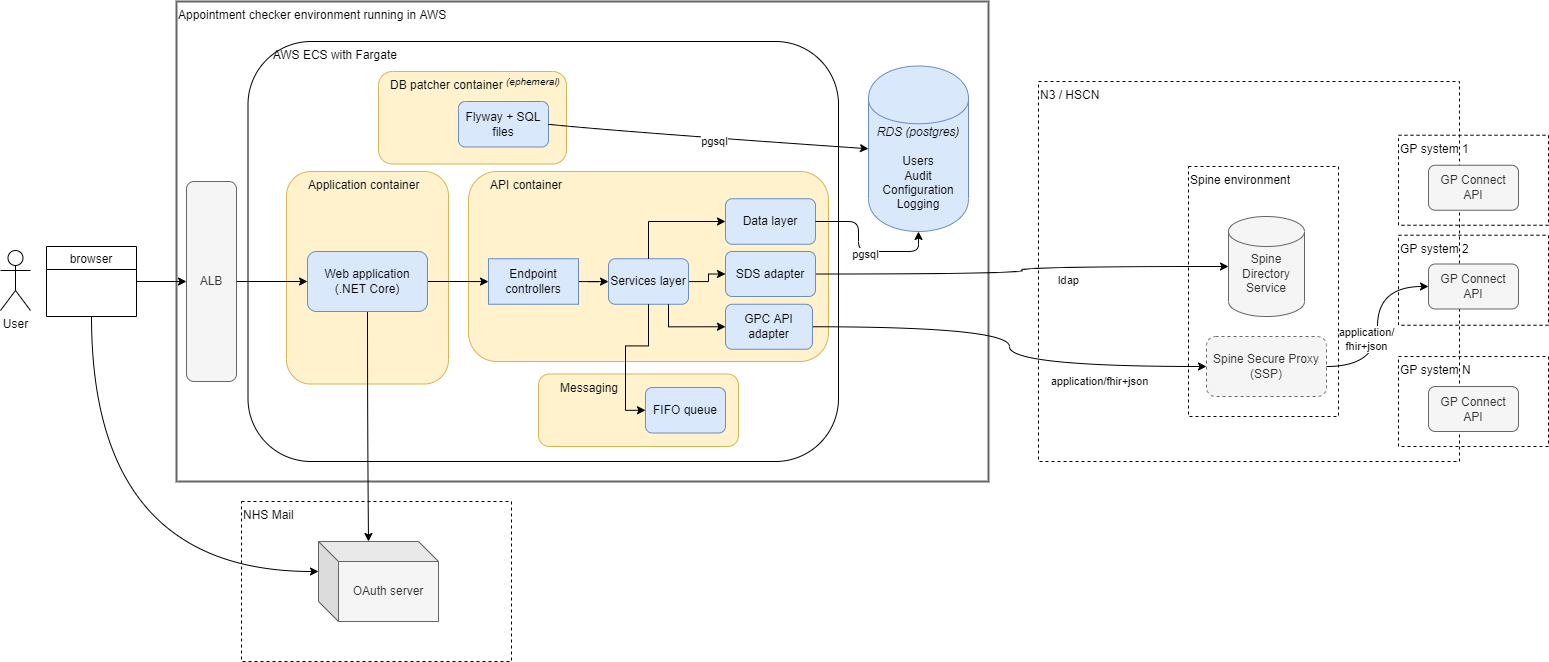

The diagram above was exported from draw.io. Its source (the exported page's mxGraphModel, read from the mxfile embedded in the PNG):
<mxGraphModel dx="1718" dy="1014" grid="1" gridSize="10" guides="1" tooltips="1" connect="1" arrows="1" fold="1" page="1" pageScale="1" pageWidth="827" pageHeight="1169" math="0" shadow="0">
  <root>
    <mxCell id="0" />
    <mxCell id="1" parent="0" />
    <mxCell id="rf9PtbNOxaPsoOLTZ1Kl-1" value="Appointment checker environment running in AWS" style="rounded=0;whiteSpace=wrap;html=1;verticalAlign=top;align=left;strokeWidth=2;strokeColor=#666666;" parent="1" vertex="1">
      <mxGeometry x="188" y="20" width="812" height="480" as="geometry" />
    </mxCell>
    <mxCell id="NKFAe5NOavrjgE_ocFnD-1" value="&amp;nbsp; &amp;nbsp; &amp;nbsp; &amp;nbsp;AWS ECS with Fargate" style="rounded=1;whiteSpace=wrap;html=1;fillColor=none;verticalAlign=top;align=left;" parent="1" vertex="1">
      <mxGeometry x="259.5" y="60" width="590.5" height="420" as="geometry" />
    </mxCell>
    <mxCell id="jcQba_wQzZRd-qKKRtAo-1" value="&amp;nbsp; &amp;nbsp; &amp;nbsp; API container" style="rounded=1;whiteSpace=wrap;html=1;align=left;verticalAlign=top;fillColor=#fff2cc;strokeColor=#d6b656;" vertex="1" parent="1">
      <mxGeometry x="480" y="190" width="360" height="190" as="geometry" />
    </mxCell>
    <mxCell id="rf9PtbNOxaPsoOLTZ1Kl-55" value="N3 / HSCN" style="rounded=0;whiteSpace=wrap;html=1;verticalAlign=top;align=left;dashed=1;fillColor=none;" parent="1" vertex="1">
      <mxGeometry x="1050" y="100" width="421" height="380" as="geometry" />
    </mxCell>
    <mxCell id="rf9PtbNOxaPsoOLTZ1Kl-11" value="&amp;nbsp; &amp;nbsp; &amp;nbsp; Application container" style="rounded=1;whiteSpace=wrap;html=1;align=left;verticalAlign=top;fillColor=#fff2cc;strokeColor=#d6b656;" parent="1" vertex="1">
      <mxGeometry x="298" y="190" width="162" height="212.5" as="geometry" />
    </mxCell>
    <mxCell id="rf9PtbNOxaPsoOLTZ1Kl-67" style="edgeStyle=orthogonalEdgeStyle;curved=1;orthogonalLoop=1;jettySize=auto;html=1;exitX=0.5;exitY=1;exitDx=0;exitDy=0;entryX=0;entryY=0;entryDx=50;entryDy=0;entryPerimeter=0;startArrow=none;startFill=0;endArrow=classic;endFill=1;strokeColor=#000000;" parent="1" source="rf9PtbNOxaPsoOLTZ1Kl-2" target="rf9PtbNOxaPsoOLTZ1Kl-66" edge="1">
      <mxGeometry relative="1" as="geometry" />
    </mxCell>
    <mxCell id="jcQba_wQzZRd-qKKRtAo-4" value="" style="edgeStyle=orthogonalEdgeStyle;rounded=0;orthogonalLoop=1;jettySize=auto;html=1;" edge="1" parent="1" source="rf9PtbNOxaPsoOLTZ1Kl-2" target="jcQba_wQzZRd-qKKRtAo-2">
      <mxGeometry relative="1" as="geometry" />
    </mxCell>
    <mxCell id="rf9PtbNOxaPsoOLTZ1Kl-2" value="Web application&lt;br&gt;(.NET Core)" style="rounded=1;whiteSpace=wrap;html=1;align=center;fillColor=#dae8fc;strokeColor=#6c8ebf;" parent="1" vertex="1">
      <mxGeometry x="319" y="270" width="120" height="60" as="geometry" />
    </mxCell>
    <mxCell id="rf9PtbNOxaPsoOLTZ1Kl-8" value="Data layer" style="rounded=1;whiteSpace=wrap;html=1;align=center;fillColor=#dae8fc;strokeColor=#6c8ebf;" parent="1" vertex="1">
      <mxGeometry x="737" y="217.25" width="90" height="45.5" as="geometry" />
    </mxCell>
    <mxCell id="bBDh-ykp_0sNebazIjZK-10" style="edgeStyle=orthogonalEdgeStyle;curved=1;orthogonalLoop=1;jettySize=auto;html=1;exitX=1;exitY=0.5;exitDx=0;exitDy=0;" parent="1" source="rf9PtbNOxaPsoOLTZ1Kl-9" target="rf9PtbNOxaPsoOLTZ1Kl-34" edge="1">
      <mxGeometry relative="1" as="geometry" />
    </mxCell>
    <mxCell id="bBDh-ykp_0sNebazIjZK-13" value="ldap" style="edgeLabel;html=1;align=center;verticalAlign=middle;resizable=0;points=[];" parent="bBDh-ykp_0sNebazIjZK-10" vertex="1" connectable="0">
      <mxGeometry x="0.0018" y="-55" relative="1" as="geometry">
        <mxPoint x="-9" y="10" as="offset" />
      </mxGeometry>
    </mxCell>
    <mxCell id="rf9PtbNOxaPsoOLTZ1Kl-9" value="SDS adapter" style="rounded=1;whiteSpace=wrap;html=1;align=center;fillColor=#dae8fc;strokeColor=#6c8ebf;" parent="1" vertex="1">
      <mxGeometry x="737" y="270" width="90" height="45" as="geometry" />
    </mxCell>
    <mxCell id="rf9PtbNOxaPsoOLTZ1Kl-38" style="edgeStyle=orthogonalEdgeStyle;curved=1;orthogonalLoop=1;jettySize=auto;html=1;exitX=1;exitY=0.5;exitDx=0;exitDy=0;endArrow=classic;endFill=1;strokeColor=#000000;" parent="1" source="rf9PtbNOxaPsoOLTZ1Kl-10" target="rf9PtbNOxaPsoOLTZ1Kl-32" edge="1">
      <mxGeometry relative="1" as="geometry" />
    </mxCell>
    <mxCell id="rf9PtbNOxaPsoOLTZ1Kl-47" value="application/fhir+json" style="edgeLabel;html=1;align=center;verticalAlign=middle;resizable=0;points=[];" parent="rf9PtbNOxaPsoOLTZ1Kl-38" vertex="1" connectable="0">
      <mxGeometry x="0.2015" y="-3" relative="1" as="geometry">
        <mxPoint x="65" y="12" as="offset" />
      </mxGeometry>
    </mxCell>
    <mxCell id="rf9PtbNOxaPsoOLTZ1Kl-10" value="GPC API adapter" style="rounded=1;whiteSpace=wrap;html=1;align=center;fillColor=#dae8fc;strokeColor=#6c8ebf;" parent="1" vertex="1">
      <mxGeometry x="737" y="322.75" width="87" height="45" as="geometry" />
    </mxCell>
    <mxCell id="rf9PtbNOxaPsoOLTZ1Kl-31" value="Spine environment" style="rounded=0;whiteSpace=wrap;html=1;verticalAlign=top;align=left;dashed=1;fillColor=none;" parent="1" vertex="1">
      <mxGeometry x="1200" y="185" width="150" height="250" as="geometry" />
    </mxCell>
    <mxCell id="rf9PtbNOxaPsoOLTZ1Kl-45" style="edgeStyle=orthogonalEdgeStyle;curved=1;orthogonalLoop=1;jettySize=auto;html=1;exitX=1;exitY=0.5;exitDx=0;exitDy=0;entryX=0;entryY=0.5;entryDx=0;entryDy=0;endArrow=classic;endFill=1;strokeColor=#000000;" parent="1" source="rf9PtbNOxaPsoOLTZ1Kl-32" target="rf9PtbNOxaPsoOLTZ1Kl-43" edge="1">
      <mxGeometry relative="1" as="geometry" />
    </mxCell>
    <mxCell id="rf9PtbNOxaPsoOLTZ1Kl-48" value="application/&lt;br&gt;fhir+json" style="edgeLabel;html=1;align=center;verticalAlign=middle;resizable=0;points=[];" parent="rf9PtbNOxaPsoOLTZ1Kl-45" vertex="1" connectable="0">
      <mxGeometry x="-0.2396" y="6" relative="1" as="geometry">
        <mxPoint x="-5" y="-9.15" as="offset" />
      </mxGeometry>
    </mxCell>
    <mxCell id="rf9PtbNOxaPsoOLTZ1Kl-32" value="Spine Secure Proxy&lt;br&gt;(SSP)" style="rounded=1;whiteSpace=wrap;html=1;dashed=1;fillColor=#f5f5f5;align=center;strokeColor=#666666;fontColor=#333333;" parent="1" vertex="1">
      <mxGeometry x="1218" y="355" width="120" height="60" as="geometry" />
    </mxCell>
    <mxCell id="rf9PtbNOxaPsoOLTZ1Kl-33" value="" style="group" parent="1" vertex="1" connectable="0">
      <mxGeometry x="1240" y="235" width="76" height="100" as="geometry" />
    </mxCell>
    <mxCell id="rf9PtbNOxaPsoOLTZ1Kl-34" value="&lt;br&gt;Spine Directory Service" style="shape=cylinder2;whiteSpace=wrap;html=1;boundedLbl=1;backgroundOutline=1;size=15;align=center;fillColor=#f5f5f5;strokeColor=#666666;fontColor=#333333;" parent="rf9PtbNOxaPsoOLTZ1Kl-33" vertex="1">
      <mxGeometry width="76" height="100" as="geometry" />
    </mxCell>
    <mxCell id="rf9PtbNOxaPsoOLTZ1Kl-39" value="GP system 1" style="rounded=0;whiteSpace=wrap;html=1;verticalAlign=top;align=left;dashed=1;fillColor=none;" parent="1" vertex="1">
      <mxGeometry x="1410" y="153.75" width="150" height="90" as="geometry" />
    </mxCell>
    <mxCell id="rf9PtbNOxaPsoOLTZ1Kl-40" value="GP system 2" style="rounded=0;whiteSpace=wrap;html=1;verticalAlign=top;align=left;dashed=1;fillColor=none;" parent="1" vertex="1">
      <mxGeometry x="1410" y="253.75" width="150" height="90" as="geometry" />
    </mxCell>
    <mxCell id="rf9PtbNOxaPsoOLTZ1Kl-41" value="GP system N" style="rounded=0;whiteSpace=wrap;html=1;verticalAlign=top;align=left;dashed=1;fillColor=none;" parent="1" vertex="1">
      <mxGeometry x="1410" y="375" width="150" height="90" as="geometry" />
    </mxCell>
    <mxCell id="rf9PtbNOxaPsoOLTZ1Kl-42" value="GP Connect API" style="rounded=1;whiteSpace=wrap;html=1;align=center;fillColor=#f5f5f5;strokeColor=#666666;fontColor=#333333;" parent="1" vertex="1">
      <mxGeometry x="1440" y="183.75" width="90" height="45" as="geometry" />
    </mxCell>
    <mxCell id="rf9PtbNOxaPsoOLTZ1Kl-43" value="GP Connect API" style="rounded=1;whiteSpace=wrap;html=1;align=center;fillColor=#f5f5f5;strokeColor=#666666;fontColor=#333333;" parent="1" vertex="1">
      <mxGeometry x="1440" y="282.5" width="90" height="45" as="geometry" />
    </mxCell>
    <mxCell id="rf9PtbNOxaPsoOLTZ1Kl-44" value="GP Connect API" style="rounded=1;whiteSpace=wrap;html=1;align=center;fillColor=#f5f5f5;strokeColor=#666666;fontColor=#333333;" parent="1" vertex="1">
      <mxGeometry x="1440" y="405" width="90" height="45" as="geometry" />
    </mxCell>
    <mxCell id="rf9PtbNOxaPsoOLTZ1Kl-59" value="User" style="shape=umlActor;verticalLabelPosition=bottom;verticalAlign=top;html=1;outlineConnect=0;fillColor=none;align=center;" parent="1" vertex="1">
      <mxGeometry x="12" y="269" width="30" height="60" as="geometry" />
    </mxCell>
    <mxCell id="rf9PtbNOxaPsoOLTZ1Kl-64" value="NHS Mail" style="rounded=0;whiteSpace=wrap;html=1;verticalAlign=top;align=left;dashed=1;fillColor=none;" parent="1" vertex="1">
      <mxGeometry x="253" y="520" width="270" height="160" as="geometry" />
    </mxCell>
    <mxCell id="rf9PtbNOxaPsoOLTZ1Kl-68" style="edgeStyle=orthogonalEdgeStyle;curved=1;orthogonalLoop=1;jettySize=auto;html=1;exitX=0;exitY=0;exitDx=0;exitDy=30;exitPerimeter=0;startArrow=classic;startFill=1;endArrow=none;endFill=0;strokeColor=#000000;entryX=0.5;entryY=1;entryDx=0;entryDy=0;" parent="1" source="rf9PtbNOxaPsoOLTZ1Kl-66" target="rf9PtbNOxaPsoOLTZ1Kl-78" edge="1">
      <mxGeometry relative="1" as="geometry">
        <mxPoint x="130" y="303.5" as="targetPoint" />
      </mxGeometry>
    </mxCell>
    <mxCell id="rf9PtbNOxaPsoOLTZ1Kl-66" value="OAuth server" style="shape=cube;whiteSpace=wrap;html=1;boundedLbl=1;backgroundOutline=1;darkOpacity=0.05;darkOpacity2=0.1;strokeColor=#666666;fillColor=#f5f5f5;align=center;fontColor=#333333;" parent="1" vertex="1">
      <mxGeometry x="330" y="560" width="120" height="80" as="geometry" />
    </mxCell>
    <mxCell id="bBDh-ykp_0sNebazIjZK-11" style="edgeStyle=orthogonalEdgeStyle;curved=1;orthogonalLoop=1;jettySize=auto;html=1;exitX=1;exitY=0.5;exitDx=0;exitDy=0;" parent="1" source="rf9PtbNOxaPsoOLTZ1Kl-78" target="bBDh-ykp_0sNebazIjZK-1" edge="1">
      <mxGeometry relative="1" as="geometry" />
    </mxCell>
    <mxCell id="rf9PtbNOxaPsoOLTZ1Kl-78" value="browser" style="swimlane;strokeColor=#000000;fillColor=none;align=center;fontStyle=0" parent="1" vertex="1">
      <mxGeometry x="58" y="265" width="90" height="70" as="geometry" />
    </mxCell>
    <mxCell id="bBDh-ykp_0sNebazIjZK-12" style="edgeStyle=orthogonalEdgeStyle;curved=1;orthogonalLoop=1;jettySize=auto;html=1;exitX=1;exitY=0.5;exitDx=0;exitDy=0;" parent="1" source="bBDh-ykp_0sNebazIjZK-1" target="rf9PtbNOxaPsoOLTZ1Kl-2" edge="1">
      <mxGeometry relative="1" as="geometry" />
    </mxCell>
    <mxCell id="bBDh-ykp_0sNebazIjZK-1" value="ALB" style="rounded=1;whiteSpace=wrap;html=1;fillColor=#f5f5f5;strokeColor=#666666;fontColor=#333333;" parent="1" vertex="1">
      <mxGeometry x="198" y="200" width="50" height="200" as="geometry" />
    </mxCell>
    <mxCell id="vXYbaty4qrbq-XfrzboC-3" value="&lt;i&gt;RDS (postgres)&lt;/i&gt;&lt;br&gt;&lt;br&gt;&lt;span&gt;Users&lt;/span&gt;&lt;br&gt;&lt;span&gt;Audit&lt;/span&gt;&lt;br&gt;&lt;span&gt;Configuration&lt;/span&gt;&lt;br&gt;&lt;span&gt;Logging&lt;/span&gt;" style="shape=cylinder;whiteSpace=wrap;html=1;boundedLbl=1;backgroundOutline=1;strokeColor=#6c8ebf;strokeWidth=1;fillColor=#dae8fc;" parent="1" vertex="1">
      <mxGeometry x="880" y="84.5" width="100" height="165.5" as="geometry" />
    </mxCell>
    <mxCell id="vXYbaty4qrbq-XfrzboC-4" value="&amp;nbsp; &amp;nbsp;DB patcher container" style="rounded=1;whiteSpace=wrap;html=1;align=left;verticalAlign=top;strokeColor=#d6b656;glass=0;shadow=0;sketch=0;fillColor=#FFF2CC;" parent="1" vertex="1">
      <mxGeometry x="390" y="90" width="188" height="92.5" as="geometry" />
    </mxCell>
    <mxCell id="vXYbaty4qrbq-XfrzboC-5" value="Flyway + SQL files" style="rounded=1;whiteSpace=wrap;html=1;align=center;fillColor=#dae8fc;strokeColor=#6c8ebf;" parent="1" vertex="1">
      <mxGeometry x="470" y="120" width="90" height="45.5" as="geometry" />
    </mxCell>
    <mxCell id="vXYbaty4qrbq-XfrzboC-10" value="" style="endArrow=classic;html=1;exitX=1;exitY=0.5;exitDx=0;exitDy=0;entryX=0;entryY=0.5;entryDx=0;entryDy=0;curved=1;" parent="1" source="vXYbaty4qrbq-XfrzboC-5" target="vXYbaty4qrbq-XfrzboC-3" edge="1">
      <mxGeometry width="50" height="50" relative="1" as="geometry">
        <mxPoint x="660" y="130" as="sourcePoint" />
        <mxPoint x="710" y="80" as="targetPoint" />
        <Array as="points">
          <mxPoint x="630" y="150" />
        </Array>
      </mxGeometry>
    </mxCell>
    <mxCell id="vXYbaty4qrbq-XfrzboC-11" value="pgsql" style="edgeLabel;html=1;align=center;verticalAlign=middle;resizable=0;points=[];" parent="vXYbaty4qrbq-XfrzboC-10" vertex="1" connectable="0">
      <mxGeometry x="0.0411" y="-3" relative="1" as="geometry">
        <mxPoint as="offset" />
      </mxGeometry>
    </mxCell>
    <mxCell id="vXYbaty4qrbq-XfrzboC-16" value="&lt;i style=&quot;font-size: 10px;&quot;&gt;(ephemeral)&lt;/i&gt;" style="text;html=1;strokeColor=none;fillColor=none;align=center;verticalAlign=middle;whiteSpace=wrap;rounded=0;shadow=0;glass=0;fontSize=10;" parent="1" vertex="1">
      <mxGeometry x="510" y="90" width="70" height="20" as="geometry" />
    </mxCell>
    <mxCell id="jcQba_wQzZRd-qKKRtAo-8" value="" style="edgeStyle=orthogonalEdgeStyle;rounded=0;orthogonalLoop=1;jettySize=auto;html=1;" edge="1" parent="1" source="jcQba_wQzZRd-qKKRtAo-2" target="jcQba_wQzZRd-qKKRtAo-3">
      <mxGeometry relative="1" as="geometry" />
    </mxCell>
    <mxCell id="jcQba_wQzZRd-qKKRtAo-2" value="Endpoint controllers" style="rounded=1;whiteSpace=wrap;html=1;align=center;fillColor=#dae8fc;strokeColor=#6c8ebf;arcSize=0;" vertex="1" parent="1">
      <mxGeometry x="500" y="277.25" width="90" height="45.5" as="geometry" />
    </mxCell>
    <mxCell id="jcQba_wQzZRd-qKKRtAo-9" value="" style="edgeStyle=orthogonalEdgeStyle;rounded=0;orthogonalLoop=1;jettySize=auto;html=1;" edge="1" parent="1" source="jcQba_wQzZRd-qKKRtAo-3" target="rf9PtbNOxaPsoOLTZ1Kl-9">
      <mxGeometry relative="1" as="geometry" />
    </mxCell>
    <mxCell id="jcQba_wQzZRd-qKKRtAo-3" value="Services layer" style="rounded=1;whiteSpace=wrap;html=1;align=center;fillColor=#dae8fc;strokeColor=#6c8ebf;" vertex="1" parent="1">
      <mxGeometry x="620" y="277.25" width="80" height="45.5" as="geometry" />
    </mxCell>
    <mxCell id="jcQba_wQzZRd-qKKRtAo-11" value="" style="edgeStyle=orthogonalEdgeStyle;rounded=0;orthogonalLoop=1;jettySize=auto;html=1;exitX=0.5;exitY=0;exitDx=0;exitDy=0;entryX=0;entryY=0.5;entryDx=0;entryDy=0;" edge="1" parent="1" source="jcQba_wQzZRd-qKKRtAo-3" target="rf9PtbNOxaPsoOLTZ1Kl-8">
      <mxGeometry relative="1" as="geometry">
        <mxPoint x="710" y="310.0476190476189" as="sourcePoint" />
        <mxPoint x="747" y="310.2857142857142" as="targetPoint" />
      </mxGeometry>
    </mxCell>
    <mxCell id="jcQba_wQzZRd-qKKRtAo-12" value="" style="edgeStyle=orthogonalEdgeStyle;rounded=0;orthogonalLoop=1;jettySize=auto;html=1;exitX=0.75;exitY=1;exitDx=0;exitDy=0;entryX=0;entryY=0.5;entryDx=0;entryDy=0;" edge="1" parent="1" source="jcQba_wQzZRd-qKKRtAo-3" target="rf9PtbNOxaPsoOLTZ1Kl-10">
      <mxGeometry relative="1" as="geometry">
        <mxPoint x="710" y="310.0476190476189" as="sourcePoint" />
        <mxPoint x="747" y="302.5238095238095" as="targetPoint" />
      </mxGeometry>
    </mxCell>
    <mxCell id="jcQba_wQzZRd-qKKRtAo-13" value="&amp;nbsp; &amp;nbsp; &amp;nbsp; Messaging" style="rounded=1;whiteSpace=wrap;html=1;align=left;verticalAlign=top;fillColor=#fff2cc;strokeColor=#d6b656;" vertex="1" parent="1">
      <mxGeometry x="550" y="392.5" width="200" height="72.5" as="geometry" />
    </mxCell>
    <mxCell id="jcQba_wQzZRd-qKKRtAo-14" value="FIFO queue" style="rounded=1;whiteSpace=wrap;html=1;align=center;fillColor=#dae8fc;strokeColor=#6c8ebf;" vertex="1" parent="1">
      <mxGeometry x="657" y="406" width="80" height="45.5" as="geometry" />
    </mxCell>
    <mxCell id="jcQba_wQzZRd-qKKRtAo-15" value="" style="edgeStyle=orthogonalEdgeStyle;rounded=0;orthogonalLoop=1;jettySize=auto;html=1;exitX=0.5;exitY=1;exitDx=0;exitDy=0;entryX=0;entryY=0.5;entryDx=0;entryDy=0;" edge="1" parent="1" source="jcQba_wQzZRd-qKKRtAo-3" target="jcQba_wQzZRd-qKKRtAo-14">
      <mxGeometry relative="1" as="geometry">
        <mxPoint x="670" y="332.75" as="sourcePoint" />
        <mxPoint x="747" y="355.25" as="targetPoint" />
      </mxGeometry>
    </mxCell>
    <mxCell id="jcQba_wQzZRd-qKKRtAo-16" value="" style="endArrow=classic;html=1;exitX=1;exitY=0.5;exitDx=0;exitDy=0;entryX=0.5;entryY=1;entryDx=0;entryDy=0;edgeStyle=orthogonalEdgeStyle;" edge="1" parent="1" source="rf9PtbNOxaPsoOLTZ1Kl-8" target="vXYbaty4qrbq-XfrzboC-3">
      <mxGeometry width="50" height="50" relative="1" as="geometry">
        <mxPoint x="570" y="152.75" as="sourcePoint" />
        <mxPoint x="913.5" y="101" as="targetPoint" />
        <Array as="points">
          <mxPoint x="870" y="240" />
          <mxPoint x="870" y="270" />
          <mxPoint x="930" y="270" />
        </Array>
      </mxGeometry>
    </mxCell>
    <mxCell id="jcQba_wQzZRd-qKKRtAo-17" value="pgsql" style="edgeLabel;html=1;align=center;verticalAlign=middle;resizable=0;points=[];" vertex="1" connectable="0" parent="jcQba_wQzZRd-qKKRtAo-16">
      <mxGeometry x="0.0411" y="-3" relative="1" as="geometry">
        <mxPoint as="offset" />
      </mxGeometry>
    </mxCell>
  </root>
</mxGraphModel>